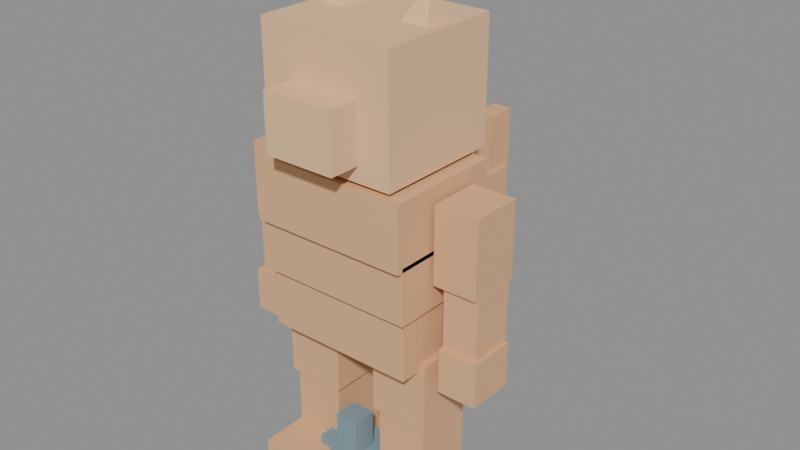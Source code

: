 # Source: rusty.blend  (saved by Blender 5.2.44; exported with 4.5.12 LTS)
import bpy
from mathutils import Matrix  # noqa: F401  (used for matrix-valued properties, if any)

bpy.ops.wm.read_factory_settings(use_empty=True)
scene = bpy.context.scene
scene.name = 'Scene'

# ---- materials (node trees are filled in below, after node groups)
mat_rusty_body = bpy.data.materials.new('rusty_body')
mat_rusty_body.diffuse_color = (0.76, 0.44, 0.23, 1.0)
mat_rusty_head = bpy.data.materials.new('rusty_head')
mat_rusty_head.diffuse_color = (0.85, 0.55, 0.31, 1.0)
mat_gear = bpy.data.materials.new('gear')
mat_gear.diffuse_color = (0.21, 0.31, 0.36, 1.0)

# ---- material node trees
mat_rusty_body.use_nodes = True; mat_rusty_body.node_tree.nodes.clear()
_N = mat_rusty_body.node_tree.nodes; _L = mat_rusty_body.node_tree.links
n0 = _N.new('ShaderNodeBsdfPrincipled'); n0.name = 'Principled BSDF'; n0.location = (-200, 100)
n0.inputs[0].default_value = (0.76, 0.44, 0.23, 1.0)
n0.inputs[2].default_value = 0.9
n0.inputs[10].default_value = 0.005
n1 = _N.new('ShaderNodeOutputMaterial'); n1.name = 'Material Output'; n1.location = (200, 100)
_L.new(n0.outputs[0], n1.inputs[0])
n1.is_active_output = True
mat_rusty_head.use_nodes = True; mat_rusty_head.node_tree.nodes.clear()
_N = mat_rusty_head.node_tree.nodes; _L = mat_rusty_head.node_tree.links
n0 = _N.new('ShaderNodeBsdfPrincipled'); n0.name = 'Principled BSDF'; n0.location = (-200, 100)
n0.inputs[0].default_value = (0.85, 0.55, 0.31, 1.0)
n0.inputs[2].default_value = 0.9
n0.inputs[10].default_value = 0.005
n1 = _N.new('ShaderNodeOutputMaterial'); n1.name = 'Material Output'; n1.location = (200, 100)
_L.new(n0.outputs[0], n1.inputs[0])
n1.is_active_output = True
mat_gear.use_nodes = True; mat_gear.node_tree.nodes.clear()
_N = mat_gear.node_tree.nodes; _L = mat_gear.node_tree.links
n0 = _N.new('ShaderNodeBsdfPrincipled'); n0.name = 'Principled BSDF'; n0.location = (-200, 100)
n0.inputs[0].default_value = (0.21, 0.31, 0.36, 1.0)
n0.inputs[2].default_value = 0.9
n0.inputs[10].default_value = 0.005
n1 = _N.new('ShaderNodeOutputMaterial'); n1.name = 'Material Output'; n1.location = (200, 100)
_L.new(n0.outputs[0], n1.inputs[0])
n1.is_active_output = True

# ---- meshes
me_body_stocky = bpy.data.meshes.new('body_stocky')
me_body_stocky.from_pydata([(-0.19, -0.14, 0.39), (0.19, -0.14, 0.39), (0.19, 0.14, 0.39), (-0.19, 0.14, 0.39), (-0.19, -0.14, 0.55), (0.19, -0.14, 0.55), (0.19, 0.14, 0.55), (-0.19, 0.14, 0.55), (-0.2, -0.155, 0.54), (0.2, -0.155, 0.54), (0.2, 0.135, 0.54), (-0.2, 0.135, 0.54), (-0.2, -0.155, 0.68), (0.2, -0.155, 0.68), (0.2, 0.135, 0.68), (-0.2, 0.135, 0.68), (-0.2, -0.17, 0.67), (0.2, -0.17, 0.67), (0.2, 0.13, 0.67), (-0.2, 0.13, 0.67), (-0.2, -0.17, 0.83), (0.2, -0.17, 0.83), (0.2, 0.13, 0.83), (-0.2, 0.13, 0.83), (0.21, -0.065, 0.605), (0.32, -0.065, 0.605), (0.32, 0.065, 0.605), (0.21, 0.065, 0.605), (0.21, -0.065, 0.795), (0.32, -0.065, 0.795), (0.32, 0.065, 0.795), (0.21, 0.065, 0.795), (0.23, -0.055, 0.445), (0.32, -0.055, 0.445), (0.32, 0.055, 0.445), (0.23, 0.055, 0.445), (0.23, -0.055, 0.605), (0.32, -0.055, 0.605), (0.32, 0.055, 0.605), (0.23, 0.055, 0.605), (0.23, -0.07, 0.345), (0.33, -0.07, 0.345), (0.33, 0.05, 0.345), (0.23, 0.05, 0.345), (0.23, -0.07, 0.455), (0.33, -0.07, 0.455), (0.33, 0.05, 0.455), (0.23, 0.05, 0.455), (0.055, -0.085, 0.225), (0.205, -0.085, 0.225), (0.205, 0.085, 0.225), (0.055, 0.085, 0.225), (0.055, -0.085, 0.405), (0.205, -0.085, 0.405), (0.205, 0.085, 0.405), (0.055, 0.085, 0.405), (0.065, -0.075, 0.065), (0.195, -0.075, 0.065), (0.195, 0.075, 0.065), (0.065, 0.075, 0.065), (0.065, -0.075, 0.235), (0.195, -0.075, 0.235), (0.195, 0.075, 0.235), (0.065, 0.075, 0.235), (0.06, -0.19, 0.0), (0.2, -0.19, 0.0), (0.2, 0.07, 0.0), (0.06, 0.07, 0.0), (0.06, -0.19, 0.07), (0.2, -0.19, 0.07), (0.2, 0.07, 0.07), (0.06, 0.07, 0.07), (-0.32, -0.065, 0.605), (-0.21, -0.065, 0.605), (-0.21, 0.065, 0.605), (-0.32, 0.065, 0.605), (-0.32, -0.065, 0.795), (-0.21, -0.065, 0.795), (-0.21, 0.065, 0.795), (-0.32, 0.065, 0.795), (-0.32, -0.055, 0.445), (-0.23, -0.055, 0.445), (-0.23, 0.055, 0.445), (-0.32, 0.055, 0.445), (-0.32, -0.055, 0.605), (-0.23, -0.055, 0.605), (-0.23, 0.055, 0.605), (-0.32, 0.055, 0.605), (-0.33, -0.07, 0.345), (-0.23, -0.07, 0.345), (-0.23, 0.05, 0.345), (-0.33, 0.05, 0.345), (-0.33, -0.07, 0.455), (-0.23, -0.07, 0.455), (-0.23, 0.05, 0.455), (-0.33, 0.05, 0.455), (-0.205, -0.085, 0.225), (-0.055, -0.085, 0.225), (-0.055, 0.085, 0.225), (-0.205, 0.085, 0.225), (-0.205, -0.085, 0.405), (-0.055, -0.085, 0.405), (-0.055, 0.085, 0.405), (-0.205, 0.085, 0.405), (-0.195, -0.075, 0.065), (-0.065, -0.075, 0.065), (-0.065, 0.075, 0.065), (-0.195, 0.075, 0.065), (-0.195, -0.075, 0.235), (-0.065, -0.075, 0.235), (-0.065, 0.075, 0.235), (-0.195, 0.075, 0.235), (-0.2, -0.19, 0.0), (-0.06, -0.19, 0.0), (-0.06, 0.07, 0.0), (-0.2, 0.07, 0.0), (-0.2, -0.19, 0.07), (-0.06, -0.19, 0.07), (-0.06, 0.07, 0.07), (-0.2, 0.07, 0.07), (-0.045, 0.14, 0.425), (0.045, 0.14, 0.425), (0.045, 0.35, 0.425), (-0.045, 0.35, 0.425), (-0.045, 0.14, 0.525), (0.045, 0.14, 0.525), (0.045, 0.35, 0.525), (-0.045, 0.35, 0.525), (-0.035, 0.325, 0.485), (0.035, 0.325, 0.485), (0.035, 0.455, 0.485), (-0.035, 0.455, 0.485), (-0.035, 0.325, 0.655), (0.035, 0.325, 0.655), (0.035, 0.455, 0.655), (-0.035, 0.455, 0.655), (-0.025, 0.39, 0.64), (0.025, 0.39, 0.64), (0.025, 0.47, 0.64), (-0.025, 0.47, 0.64), (-0.025, 0.39, 0.8), (0.025, 0.39, 0.8), (0.025, 0.47, 0.8), (-0.025, 0.47, 0.8)], [], [(0, 3, 2, 1), (4, 5, 6, 7), (0, 1, 5, 4), (1, 2, 6, 5), (2, 3, 7, 6), (3, 0, 4, 7), (8, 11, 10, 9), (12, 13, 14, 15), (8, 9, 13, 12), (9, 10, 14, 13), (10, 11, 15, 14), (11, 8, 12, 15), (16, 19, 18, 17), (20, 21, 22, 23), (16, 17, 21, 20), (17, 18, 22, 21), (18, 19, 23, 22), (19, 16, 20, 23), (24, 27, 26, 25), (28, 29, 30, 31), (24, 25, 29, 28), (25, 26, 30, 29), (26, 27, 31, 30), (27, 24, 28, 31), (32, 35, 34, 33), (36, 37, 38, 39), (32, 33, 37, 36), (33, 34, 38, 37), (34, 35, 39, 38), (35, 32, 36, 39), (40, 43, 42, 41), (44, 45, 46, 47), (40, 41, 45, 44), (41, 42, 46, 45), (42, 43, 47, 46), (43, 40, 44, 47), (48, 51, 50, 49), (52, 53, 54, 55), (48, 49, 53, 52), (49, 50, 54, 53), (50, 51, 55, 54), (51, 48, 52, 55), (56, 59, 58, 57), (60, 61, 62, 63), (56, 57, 61, 60), (57, 58, 62, 61), (58, 59, 63, 62), (59, 56, 60, 63), (64, 67, 66, 65), (68, 69, 70, 71), (64, 65, 69, 68), (65, 66, 70, 69), (66, 67, 71, 70), (67, 64, 68, 71), (72, 75, 74, 73), (76, 77, 78, 79), (72, 73, 77, 76), (73, 74, 78, 77), (74, 75, 79, 78), (75, 72, 76, 79), (80, 83, 82, 81), (84, 85, 86, 87), (80, 81, 85, 84), (81, 82, 86, 85), (82, 83, 87, 86), (83, 80, 84, 87), (88, 91, 90, 89), (92, 93, 94, 95), (88, 89, 93, 92), (89, 90, 94, 93), (90, 91, 95, 94), (91, 88, 92, 95), (96, 99, 98, 97), (100, 101, 102, 103), (96, 97, 101, 100), (97, 98, 102, 101), (98, 99, 103, 102), (99, 96, 100, 103), (104, 107, 106, 105), (108, 109, 110, 111), (104, 105, 109, 108), (105, 106, 110, 109), (106, 107, 111, 110), (107, 104, 108, 111), (112, 115, 114, 113), (116, 117, 118, 119), (112, 113, 117, 116), (113, 114, 118, 117), (114, 115, 119, 118), (115, 112, 116, 119), (120, 123, 122, 121), (124, 125, 126, 127), (120, 121, 125, 124), (121, 122, 126, 125), (122, 123, 127, 126), (123, 120, 124, 127), (128, 131, 130, 129), (132, 133, 134, 135), (128, 129, 133, 132), (129, 130, 134, 133), (130, 131, 135, 134), (131, 128, 132, 135), (136, 139, 138, 137), (140, 141, 142, 143), (136, 137, 141, 140), (137, 138, 142, 141), (138, 139, 143, 142), (139, 136, 140, 143)])
me_body_stocky.materials.append(mat_rusty_body)
me_body_stocky.update()
me_head_rusty = bpy.data.meshes.new('head_rusty')
me_head_rusty.from_pydata([(-0.17, -0.16, 0.84), (0.17, -0.16, 0.84), (0.17, 0.16, 0.84), (-0.17, 0.16, 0.84), (-0.17, -0.16, 1.14), (0.17, -0.16, 1.14), (0.17, 0.16, 1.14), (-0.17, 0.16, 1.14), (-0.09, -0.24, 0.88), (0.09, -0.24, 0.88), (0.09, -0.14, 0.88), (-0.09, -0.14, 0.88), (-0.09, -0.24, 1.02), (0.09, -0.24, 1.02), (0.09, -0.14, 1.02), (-0.09, -0.14, 1.02), (0.04, -0.04, 1.08), (0.16, -0.04, 1.08), (0.16, 0.08, 1.08), (0.04, 0.08, 1.08), (0.12, 0.03, 1.22), (-0.16, -0.04, 1.08), (-0.04, -0.04, 1.08), (-0.04, 0.08, 1.08), (-0.16, 0.08, 1.08), (-0.12, 0.03, 1.22)], [], [(0, 3, 2, 1), (4, 5, 6, 7), (0, 1, 5, 4), (1, 2, 6, 5), (2, 3, 7, 6), (3, 0, 4, 7), (8, 11, 10, 9), (12, 13, 14, 15), (8, 9, 13, 12), (9, 10, 14, 13), (10, 11, 15, 14), (11, 8, 12, 15), (16, 19, 18, 17), (16, 17, 20), (17, 18, 20), (18, 19, 20), (19, 16, 20), (21, 24, 23, 22), (21, 22, 25), (22, 23, 25), (23, 24, 25), (24, 21, 25)])
me_head_rusty.materials.append(mat_rusty_head)
me_head_rusty.update()
me_held_vacuum = bpy.data.meshes.new('held_vacuum')
me_held_vacuum.from_pydata([(-0.035, -0.035, -0.05), (0.035, -0.035, -0.05), (0.035, 0.035, -0.05), (-0.035, 0.035, -0.05), (-0.035, -0.035, 0.05), (0.035, -0.035, 0.05), (0.035, 0.035, 0.05), (-0.035, 0.035, 0.05), (-0.035, -0.045, -0.32), (0.035, -0.045, -0.32), (0.035, 0.025, -0.32), (-0.035, 0.025, -0.32), (-0.035, -0.045, -0.04), (0.035, -0.045, -0.04), (0.035, 0.025, -0.04), (-0.035, 0.025, -0.04), (-0.085, -0.135, -0.38), (0.085, -0.135, -0.38), (0.085, 0.035, -0.38), (-0.085, 0.035, -0.38), (-0.085, -0.135, -0.32), (0.085, -0.135, -0.32), (0.085, 0.035, -0.32), (-0.085, 0.035, -0.32)], [], [(0, 3, 2, 1), (4, 5, 6, 7), (0, 1, 5, 4), (1, 2, 6, 5), (2, 3, 7, 6), (3, 0, 4, 7), (8, 11, 10, 9), (12, 13, 14, 15), (8, 9, 13, 12), (9, 10, 14, 13), (10, 11, 15, 14), (11, 8, 12, 15), (16, 19, 18, 17), (20, 21, 22, 23), (16, 17, 21, 20), (17, 18, 22, 21), (18, 19, 23, 22), (19, 16, 20, 23)])
me_held_vacuum.materials.append(mat_gear)
me_held_vacuum.update()
me_gear_vacuum = bpy.data.meshes.new('gear_vacuum')
me_gear_vacuum.from_pydata([(-0.12, -0.075, -0.13), (0.12, -0.075, -0.13), (0.12, 0.075, -0.13), (-0.12, 0.075, -0.13), (-0.12, -0.075, 0.13), (0.12, -0.075, 0.13), (0.12, 0.075, 0.13), (-0.12, 0.075, 0.13), (-0.09, -0.055, 0.125), (0.09, -0.055, 0.125), (0.09, 0.055, 0.125), (-0.09, 0.055, 0.125), (-0.09, -0.055, 0.175), (0.09, -0.055, 0.175), (0.09, 0.055, 0.175), (-0.09, 0.055, 0.175), (-0.03, -0.06, 0.17), (0.03, -0.06, 0.17), (0.03, 0.0, 0.17), (-0.03, 0.0, 0.17), (-0.03, -0.06, 0.27), (0.03, -0.06, 0.27), (0.03, 0.0, 0.27), (-0.03, 0.0, 0.27)], [], [(0, 3, 2, 1), (4, 5, 6, 7), (0, 1, 5, 4), (1, 2, 6, 5), (2, 3, 7, 6), (3, 0, 4, 7), (8, 11, 10, 9), (12, 13, 14, 15), (8, 9, 13, 12), (9, 10, 14, 13), (10, 11, 15, 14), (11, 8, 12, 15), (16, 19, 18, 17), (20, 21, 22, 23), (16, 17, 21, 20), (17, 18, 22, 21), (18, 19, 23, 22), (19, 16, 20, 23)])
me_gear_vacuum.materials.append(mat_gear)
me_gear_vacuum.update()
arm_rusty_rig = bpy.data.armatures.new('rusty_rig')  # bones are not reproduced

# ---- objects
ob_rusty_rig = bpy.data.objects.new('rusty_rig', arm_rusty_rig)
ob_body_stocky = bpy.data.objects.new('body_stocky', me_body_stocky)
ob_head_rusty = bpy.data.objects.new('head_rusty', me_head_rusty)
ob_held_vacuum = bpy.data.objects.new('held_vacuum', me_held_vacuum)
ob_gear_vacuum = bpy.data.objects.new('gear_vacuum', me_gear_vacuum)

# ---- transforms, parenting, visibility, modifiers, constraints
ob_rusty_rig.location = (0.0, 0.0, 0.0)
ob_body_stocky.parent = ob_rusty_rig
ob_body_stocky.location = (0.0, 0.0, 0.0)
_vg = ob_body_stocky.vertex_groups.new(name='mixamorig:Hips')
_vg.add([0, 1, 2, 3, 4, 5, 6, 7], 1.0, 'REPLACE')
_vg = ob_body_stocky.vertex_groups.new(name='mixamorig:Spine')
_vg.add([8, 9, 10, 11, 12, 13, 14, 15], 1.0, 'REPLACE')
_vg = ob_body_stocky.vertex_groups.new(name='mixamorig:Spine1')
_vg.add([16, 17, 18, 19, 20, 21, 22, 23], 1.0, 'REPLACE')
_vg = ob_body_stocky.vertex_groups.new(name='mixamorig:LeftArm')
_vg.add([24, 25, 26, 27, 28, 29, 30, 31], 1.0, 'REPLACE')
_vg = ob_body_stocky.vertex_groups.new(name='mixamorig:LeftForeArm')
_vg.add([32, 33, 34, 35, 36, 37, 38, 39], 1.0, 'REPLACE')
_vg = ob_body_stocky.vertex_groups.new(name='mixamorig:LeftHand')
_vg.add([40, 41, 42, 43, 44, 45, 46, 47], 1.0, 'REPLACE')
_vg = ob_body_stocky.vertex_groups.new(name='mixamorig:LeftUpLeg')
_vg.add([48, 49, 50, 51, 52, 53, 54, 55], 1.0, 'REPLACE')
_vg = ob_body_stocky.vertex_groups.new(name='mixamorig:LeftLeg')
_vg.add([56, 57, 58, 59, 60, 61, 62, 63], 1.0, 'REPLACE')
_vg = ob_body_stocky.vertex_groups.new(name='mixamorig:LeftFoot')
_vg.add([64, 65, 66, 67, 68, 69, 70, 71], 1.0, 'REPLACE')
_vg = ob_body_stocky.vertex_groups.new(name='mixamorig:RightArm')
_vg.add([72, 73, 74, 75, 76, 77, 78, 79], 1.0, 'REPLACE')
_vg = ob_body_stocky.vertex_groups.new(name='mixamorig:RightForeArm')
_vg.add([80, 81, 82, 83, 84, 85, 86, 87], 1.0, 'REPLACE')
_vg = ob_body_stocky.vertex_groups.new(name='mixamorig:RightHand')
_vg.add([88, 89, 90, 91, 92, 93, 94, 95], 1.0, 'REPLACE')
_vg = ob_body_stocky.vertex_groups.new(name='mixamorig:RightUpLeg')
_vg.add([96, 97, 98, 99, 100, 101, 102, 103], 1.0, 'REPLACE')
_vg = ob_body_stocky.vertex_groups.new(name='mixamorig:RightLeg')
_vg.add([104, 105, 106, 107, 108, 109, 110, 111], 1.0, 'REPLACE')
_vg = ob_body_stocky.vertex_groups.new(name='mixamorig:RightFoot')
_vg.add([112, 113, 114, 115, 116, 117, 118, 119], 1.0, 'REPLACE')
_vg = ob_body_stocky.vertex_groups.new(name='tail_1')
_vg.add([120, 121, 122, 123, 124, 125, 126, 127], 1.0, 'REPLACE')
_vg = ob_body_stocky.vertex_groups.new(name='tail_2')
_vg.add([128, 129, 130, 131, 132, 133, 134, 135], 1.0, 'REPLACE')
_vg = ob_body_stocky.vertex_groups.new(name='tail_3')
_vg.add([136, 137, 138, 139, 140, 141, 142, 143], 1.0, 'REPLACE')
_m = ob_body_stocky.modifiers.new('Armature', 'ARMATURE')
_m.object = ob_rusty_rig
ob_head_rusty.parent = ob_rusty_rig
ob_head_rusty.location = (0.0, 0.0, 0.0)
_vg = ob_head_rusty.vertex_groups.new(name='mixamorig:Head')
_vg.add([0, 1, 2, 3, 4, 5, 6, 7, 8, 9, 10, 11, 12, 13, 14, 15], 1.0, 'REPLACE')
_vg = ob_head_rusty.vertex_groups.new(name='ear_l')
_vg.add([16, 17, 18, 19, 20], 1.0, 'REPLACE')
_vg = ob_head_rusty.vertex_groups.new(name='ear_r')
_vg.add([21, 22, 23, 24, 25], 1.0, 'REPLACE')
_m = ob_head_rusty.modifiers.new('Armature', 'ARMATURE')
_m.object = ob_rusty_rig
ob_held_vacuum.parent = ob_rusty_rig
ob_held_vacuum.location = (0.0, -0.07, 0.02)
ob_held_vacuum.rotation_euler = (0.35, -1.415e-07, 3.142)
ob_held_vacuum.scale = (1.0, 1.0, 1.0)
ob_gear_vacuum.parent = ob_rusty_rig
ob_gear_vacuum.location = (0.0, -0.06, -0.08)

# ---- collection membership
scene.collection.objects.link(ob_rusty_rig)
scene.collection.objects.link(ob_body_stocky)
scene.collection.objects.link(ob_head_rusty)
scene.collection.objects.link(ob_held_vacuum)
scene.collection.objects.link(ob_gear_vacuum)

# ---- scene / render settings (as saved in the file)
scene.frame_start = 1; scene.frame_end = 250; scene.frame_set(1)
scene.render.engine = 'BLENDER_EEVEE_NEXT'
scene.render.bake_bias = 0.0
scene.render.bake_samples = 0
scene.render.compositor_device = 'GPU'
scene.eevee.use_volume_custom_range = False
scene.eevee.fast_gi_thickness_near = 0.1
scene.eevee.fast_gi_thickness_far = 0.0
scene.eevee.ray_tracing_options.screen_trace_thickness = 0.1
bpy.context.view_layer.update()

# ---- added for rendering (the .blend has no active camera and no usable light): camera, sun + grey world if the file has none
cam_auto = bpy.data.cameras.new('AutoCamera')
cam_auto.lens = 50.0
cam_auto.sensor_width = 36.0
cam_auto.clip_end = 1000.0
ob_auto_camera = bpy.data.objects.new('AutoCamera', cam_auto)
scene.collection.objects.link(ob_auto_camera)
ob_auto_camera.location = (1.45268, -1.66619, 1.78614)
ob_auto_camera.rotation_euler = (1.09748, -7.21219e-08, 0.694738)
scene.camera = ob_auto_camera
light_auto_sun = bpy.data.lights.new('AutoSun', 'SUN')
light_auto_sun.energy = 3.0
light_auto_sun.angle = 0.0523599
ob_auto_sun = bpy.data.objects.new('AutoSun', light_auto_sun)
scene.collection.objects.link(ob_auto_sun)
ob_auto_sun.rotation_euler = (0.872665, 0.174533, 0.523599)
if scene.world is None:
    world_auto = bpy.data.worlds.new('AutoWorld')
    world_auto.color = (0.3, 0.3, 0.3)
    scene.world = world_auto
bpy.context.view_layer.update()
